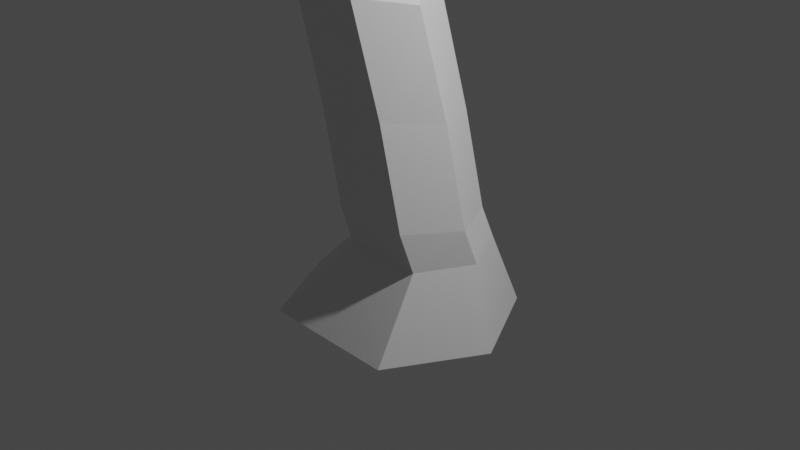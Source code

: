 # Source: low_poly_tree.blend  (saved by Blender 2.91.10; exported with 4.5.12 LTS)
import bpy
from mathutils import Matrix  # noqa: F401  (used for matrix-valued properties, if any)

bpy.ops.wm.read_factory_settings(use_empty=True)
scene = bpy.context.scene
scene.name = 'Scene'

# ---- collections
col_collection = bpy.data.collections.new('Collection'); scene.collection.children.link(col_collection)

# ---- images (referenced by path relative to the original .blend; pixels are not part of the script)
import os
ASSET_DIR = os.environ.get("B2B_ASSET_DIR", "")  # directory of the original .blend (textures are referenced by path, not embedded)
HERE = os.path.dirname(os.path.abspath(__file__))  # packed textures are extracted next to this script under _unpacked/

def load_image(name, relpath, width, height, colorspace="sRGB"):
    """Load a texture the original file referenced (path relative to the .blend, or extracted next to this script)."""
    p = next((c for c in (os.path.join(HERE, relpath), os.path.join(ASSET_DIR, relpath)) if relpath and os.path.exists(c)), "")
    if p:
        img = bpy.data.images.load(p, check_existing=True)
        img.name = name
    else:  # same state as the original file: an image datablock whose file is absent (Cycles renders it pink)
        img = bpy.data.images.new(name, width, height)
        img.source = "FILE"
        img.filepath = "//" + (relpath or name)
    img.colorspace_settings.name = colorspace
    return img
img_tree_branch_png = load_image('Tree Branch.png', 'textures/Tree Branch.png', 1024, 1024, 'sRGB')

# ---- materials (node trees are filled in below, after node groups)
mat_material = bpy.data.materials.new('Material')
mat_material.alpha_threshold = 0.0
mat_material.use_transparent_shadow = False
mat_material.line_color = (0.0, 0.0, 0.0, 1.0)
mat_tree_branch = bpy.data.materials.new('Tree Branch')
mat_tree_branch.surface_render_method = 'BLENDED'
mat_tree_branch.blend_method = 'BLEND'
mat_tree_branch.use_transparent_shadow = False

# ---- material node trees
mat_material.use_nodes = True; mat_material.node_tree.nodes.clear()
_N = mat_material.node_tree.nodes; _L = mat_material.node_tree.links
n0 = _N.new('ShaderNodeOutputMaterial'); n0.name = 'Material Output'; n0.location = (300, 300)
n1 = _N.new('ShaderNodeBsdfPrincipled'); n1.name = 'Principled BSDF'; n1.location = (10, 300)
n1.distribution = 'GGX'
n1.subsurface_method = 'BURLEY'
n1.inputs[2].default_value = 0.4
n1.inputs[3].default_value = 1.45
n1.inputs[27].default_value = (0.0, 0.0, 0.0, 1.0)
n1.inputs[28].default_value = 1.0
_L.new(n1.outputs[0], n0.inputs[0])
n0.is_active_output = True
mat_tree_branch.use_nodes = True; mat_tree_branch.node_tree.nodes.clear()
_N = mat_tree_branch.node_tree.nodes; _L = mat_tree_branch.node_tree.links
n0 = _N.new('ShaderNodeOutputMaterial'); n0.name = 'Material Output'; n0.location = (300, 300)
n1 = _N.new('ShaderNodeTexImage'); n1.name = 'Image Texture'; n1.location = (-200, 300)
n1.image = img_tree_branch_png
n1.extension = 'CLIP'
n2 = _N.new('ShaderNodeBsdfPrincipled'); n2.name = 'Principled BSDF'; n2.location = (0, 300)
n2.distribution = 'GGX'
n2.subsurface_method = 'BURLEY'
n2.inputs[3].default_value = 1.45
n2.inputs[27].default_value = (0.0, 0.0, 0.0, 1.0)
n2.inputs[28].default_value = 1.0
_L.new(n1.outputs[0], n2.inputs[0])
_L.new(n1.outputs[1], n2.inputs[4])
_L.new(n2.outputs[0], n0.inputs[0])
n0.is_active_output = True

# ---- world
world_world = bpy.data.worlds.new('World'); scene.world = world_world
world_world.use_nodes = True; world_world.node_tree.nodes.clear()
_N = world_world.node_tree.nodes; _L = world_world.node_tree.links
n0 = _N.new('ShaderNodeOutputWorld'); n0.name = 'World Output'; n0.location = (300, 300)
n1 = _N.new('ShaderNodeBackground'); n1.name = 'Background'; n1.location = (10, 300)
n1.inputs[0].default_value = (0.05088, 0.05088, 0.05088, 1.0)
_L.new(n1.outputs[0], n0.inputs[0])
n0.is_active_output = True
world_world.color = (0.05088, 0.05088, 0.05088)
world_world.use_sun_shadow = False
world_world.sun_shadow_jitter_overblur = 0.0

# ---- cameras
cam_camera = bpy.data.cameras.new('Camera')
cam_camera.clip_end = 100.0
cam_camera.ortho_scale = 7.314

# ---- lights
light_light = bpy.data.lights.new('Light', 'POINT')
light_light.transmission_factor = 0.0
light_light.energy = 1000.0
light_light.shadow_soft_size = 0.1
light_light.shadow_maximum_resolution = 0.006
light_light.use_absolute_resolution = True

# ---- meshes
me_cube = bpy.data.meshes.new('Cube')
me_cube.from_pydata([(0.7089, 0.6281, -0.1401), (0.7654, 1.0, -1.0), (0.7145, -0.4897, -0.1622), (0.7654, -1.0, -1.0), (-0.1469, 0.6238, -0.1387), (-0.7654, 1.0, -1.0), (-0.1413, -0.494, -0.1609), (-0.7654, -1.0, -1.0), (-1.306, 0.0006605, -1.0), (1.014, 0.07104, -0.1517), (-0.446, 0.06375, -0.1493), (1.306, 0.0006605, -1.0), (0.6362, 0.5423, 0.1776), (0.6214, -0.5741, 0.236), (-0.2195, 0.5535, 0.1735), (-0.2343, -0.563, 0.2319), (0.9307, -0.01949, 0.2082), (-0.5288, -0.0004526, 0.2013), (0.3953, 0.5294, 1.139), (0.3581, -0.5786, 1.284), (-0.46, 0.5567, 1.128), (-0.4972, -0.5513, 1.273), (0.6785, -0.03385, 1.216), (-0.7803, 0.01269, 1.197), (0.15, 0.4411, 2.193), (0.06945, -0.6547, 2.4), (-0.7036, 0.4999, 2.172), (-0.7841, -0.5958, 2.379), (0.4109, -0.1272, 2.304), (-1.045, -0.02681, 2.269), (-0.3549, 0.8525, 2.883), (-0.5322, -0.06741, 3.235), (-1.109, 0.9782, 2.831), (-1.286, 0.0582, 3.183), (-0.1775, 0.3485, 3.077), (-1.464, 0.5628, 2.989), (-0.8686, 1.033, 3.617), (-1.155, 0.2416, 3.927), (-1.505, 1.174, 3.551), (-1.739, 0.4272, 3.985), (-0.7523, 0.6253, 3.799), (-1.831, 0.8547, 3.718), (-1.475, 1.083, 4.973), (-1.679, 0.4988, 5.187), (-1.961, 1.223, 4.832), (-2.169, 0.6825, 5.218), (-1.428, 0.7359, 5.205), (-2.228, 1.125, 5.12), (-1.979, 1.727, 5.769), (-2.343, 1.869, 5.419), (-2.087, 1.613, 6.134), (-2.714, 1.882, 5.556), (-3.284, 2.814, 6.052), (-3.504, 2.883, 5.78), (-3.54, 2.708, 6.274), (-3.851, 2.874, 5.864), (-4.424, 4.128, 5.95), (-4.463, 4.192, 5.713), (-4.664, 4.047, 6.031), (-4.731, 4.157, 5.626), (-1.359, 0.6308, 6.02), (-1.685, 0.8128, 6.158), (-1.059, 0.805, 6.072), (-1.56, 1.132, 6.206), (-1.024, 0.5035, 6.475), (-1.319, 0.7159, 6.694), (-0.6341, 0.6134, 6.508), (-1.141, 1.052, 6.814), (0.2186, 0.7583, 7.474), (0.08321, 0.9101, 7.717), (0.381, 0.9, 7.496), (0.1766, 1.24, 7.864), (0.8753, 0.5982, 7.827), (0.8799, 0.6698, 8.033), (0.9557, 0.7208, 7.799), (0.9765, 0.9032, 8.124), (1.376, 0.4468, 7.883), (1.45, 0.4846, 8.085), (1.479, 0.4714, 7.777), (1.618, 0.5985, 8.099), (1.812, 0.2466, 7.782), (1.869, 0.2554, 7.879), (1.868, 0.2827, 7.713), (1.963, 0.3208, 7.875), (2.285, -0.01587, 7.562), (2.328, -0.01153, 7.628), (2.312, -0.009387, 7.517), (2.388, 0.02103, 7.623), (-1.766, 1.185, 5.681), (-2.478, 1.513, 5.344), (-1.735, 1.398, 5.399), (-2.156, 1.537, 5.145), (-1.979, 2.322, 4.933), (-2.199, 2.334, 4.643), (-1.794, 1.99, 4.766), (-2.073, 2.036, 4.552), (-1.357, 3.076, 4.015), (-1.518, 3.038, 3.792), (-1.23, 2.816, 3.976), (-1.427, 2.807, 3.79), (-1.889, 2.259, 4.332), (-1.631, 2.227, 4.536), (-1.775, 2.512, 4.662), (-1.979, 2.508, 4.392), (-2.32, 2.806, 4.936), (-2.46, 2.795, 4.682), (-2.113, 2.903, 4.728), (-2.244, 2.881, 4.493), (-2.908, 3.359, 4.721), (-2.978, 3.337, 4.527), (-2.731, 3.393, 4.586), (-2.792, 3.364, 4.416), (-3.29, 3.808, 4.458), (-3.33, 3.762, 4.256), (-3.089, 3.811, 4.357), (-3.129, 3.761, 4.172), (-3.461, 4.062, 4.268), (-3.523, 4.028, 4.121), (-3.325, 4.063, 4.161), (-3.383, 4.026, 4.027), (-3.121, 3.51, 4.417), (-2.929, 3.525, 4.317), (-3.062, 3.549, 4.629), (-2.877, 3.57, 4.504), (-2.848, 3.422, 4.933), (-2.675, 3.457, 4.794), (-3.0, 3.618, 4.853), (-2.819, 3.641, 4.723), (-2.702, 3.529, 5.096), (-2.526, 3.567, 4.968), (-2.848, 3.721, 5.013), (-2.665, 3.745, 4.894), (-0.6158, 0.9441, 3.256), (-0.4353, 0.4428, 3.485), (-1.65, 0.7111, 3.359), (-1.31, 1.078, 3.197), (-0.8003, 0.1041, 3.655), (-1.501, 0.2495, 3.563), (-0.5589, -0.2019, 4.503), (-0.3493, -0.06751, 4.415), (-0.1548, -0.2009, 4.302), (-0.3733, -0.3602, 4.394), (-0.4417, -0.4044, 4.974), (-0.2333, -0.2686, 4.886), (-0.03986, -0.4003, 4.768), (-0.2571, -0.5611, 4.861), (-0.1634, -0.7303, 5.465), (-0.01505, -0.6384, 5.397), (0.1146, -0.7327, 5.309), (-0.03852, -0.8441, 5.381), (-0.05904, -1.329, 5.914), (0.05527, -1.221, 5.899), (0.1301, -1.302, 5.822), (0.03304, -1.409, 5.849), (0.1252, -0.9056, 5.452), (-0.02068, -1.009, 5.521), (-0.1416, -0.8976, 5.599), (0.01113, -0.797, 5.551), (-0.2153, -0.7161, 5.495), (-0.1067, -0.6047, 5.447), (-0.2261, -0.8684, 5.648), (-0.07572, -0.7651, 5.599), (-0.5, -0.5356, 5.561), (-0.3878, -0.4616, 5.507), (-0.5157, -0.6499, 5.684), (-0.3974, -0.5658, 5.649), (-0.6407, -0.4378, 5.585), (-0.5482, -0.384, 5.544), (-0.6684, -0.5221, 5.691), (-0.5688, -0.4567, 5.669), (-0.7932, -0.3262, 5.602), (-0.7249, -0.2888, 5.574), (-0.8261, -0.3816, 5.686), (-0.7611, -0.3474, 5.659), (-2.045, 0.6159, 4.872), (-2.122, 1.053, 4.743), (-1.838, 1.21, 4.488), (-1.312, 1.07, 4.608), (-1.246, 0.7062, 4.827), (-1.524, 0.4545, 4.859), (-1.926, 0.9191, 4.051), (-1.013, 1.045, 3.939), (-1.212, 0.3813, 4.212), (-1.763, 0.5855, 4.273), (-1.613, 1.186, 3.856), (-0.9129, 0.6516, 4.133), (-1.937, -0.5012, 4.22), (-2.307, -0.2018, 4.323), (-1.861, -0.2923, 4.347), (-2.206, 0.01184, 4.435), (-2.464, -0.6757, 5.053), (-2.753, -0.3828, 5.041), (-2.388, -0.4822, 5.11), (-2.65, -0.1876, 5.089), (-2.704, -0.4163, 5.767), (-3.01, -0.2439, 5.553), (-2.659, -0.176, 5.779), (-2.954, 0.04755, 5.639), (-1.874, 0.8837, 3.868), (-0.9335, 1.038, 3.762), (-1.181, 0.3045, 4.055), (-1.75, 0.4985, 4.115), (-1.554, 1.179, 3.688), (-0.8245, 0.6371, 3.95), (-1.903, -0.4072, 4.277), (-2.262, -0.1057, 4.374), (-2.43, -0.5886, 5.079), (-2.707, -0.2949, 5.063), (-2.703, -0.2745, 5.808), (-3.001, -0.1502, 5.564), (-2.807, 0.0253, 5.964), (-3.085, 0.278, 5.842), (-2.832, -0.08855, 5.942), (-3.124, 0.1643, 5.823), (-2.883, 0.2287, 6.143), (-3.086, 0.5584, 6.062), (-2.951, 0.1317, 6.153), (-3.164, 0.467, 6.079), (-3.349, 0.04459, 6.042), (-3.553, 0.1381, 5.869), (-3.357, 0.1659, 6.061), (-3.55, 0.2265, 5.868), (-3.507, 0.2667, 6.25), (-3.715, 0.3707, 6.087), (-3.51, 0.3807, 6.252), (-3.708, 0.4515, 6.069), (-3.768, 0.5173, 6.356), (-3.894, 0.5338, 6.186), (-3.809, 0.6444, 6.354), (-3.925, 0.6666, 6.182), (-2.954, 0.376, 6.342), (-3.099, 0.6411, 6.285), (-3.01, 0.3051, 6.359), (-3.162, 0.5754, 6.309), (-0.04079, -1.499, 6.019), (0.04, -1.378, 6.035), (0.1356, -1.427, 5.972), (0.06822, -1.545, 5.97), (0.09795, -1.425, 6.209), (0.1393, -1.313, 6.231), (0.2368, -1.341, 6.213), (0.2015, -1.448, 6.206), (0.18, -1.339, 6.386), (0.2014, -1.254, 6.402), (0.2759, -1.268, 6.401), (0.257, -1.35, 6.395), (1.608, 0.398, 8.007), (1.737, 0.4716, 8.024), (1.541, 0.3712, 7.845), (1.624, 0.3931, 7.753), (2.138, 0.9981, 7.577), (2.186, 0.9962, 7.69), (2.019, 1.028, 7.792), (1.969, 1.028, 7.605), (2.312, 1.733, 7.625), (2.347, 1.727, 7.712), (2.217, 1.74, 7.789), (2.182, 1.749, 7.645), (2.411, 2.099, 7.623), (2.432, 2.102, 7.668), (2.366, 2.122, 7.709), (2.343, 2.116, 7.634), (-0.9771, 0.765, 6.933), (-0.8846, 1.111, 7.049), (-0.7215, 0.5663, 6.709), (-0.4561, 0.7081, 6.724), (-1.32, 0.3912, 6.891), (-1.497, 0.5508, 7.048), (-1.248, 0.5919, 7.176), (-1.098, 0.4418, 7.017), (-1.658, 0.2075, 7.236), (-1.817, 0.3823, 7.396), (-1.556, 0.4298, 7.495), (-1.424, 0.2646, 7.335), (-1.361, -0.1584, 7.557), (-1.459, -0.04535, 7.744), (-1.229, -0.05044, 7.802), (-1.153, -0.1538, 7.621), (-1.211, -0.4748, 7.554), (-1.237, -0.468, 7.747), (-1.052, -0.5211, 7.732), (-1.04, -0.5216, 7.551), (-1.129, -0.9358, 7.209), (-1.137, -0.9686, 7.376), (-0.9818, -1.022, 7.336), (-0.9843, -0.9857, 7.182), (-0.9148, -1.2, 6.882), (-0.9218, -1.219, 6.988), (-0.823, -1.253, 6.965), (-0.8226, -1.231, 6.868), (-3.947, 0.6927, 6.434), (-4.053, 0.6996, 6.236), (-3.979, 0.875, 6.411), (-4.057, 0.8491, 6.268), (-4.393, 1.062, 6.342), (-4.516, 1.098, 6.157), (-4.41, 1.248, 6.34), (-4.504, 1.243, 6.204), (-4.68, 1.369, 6.339), (-4.798, 1.455, 6.234), (-4.657, 1.513, 6.374), (-4.753, 1.553, 6.292), (-0.1866, 2.835, 3.646), (-0.352, 2.835, 3.508), (-0.9864, 3.018, 3.688), (-0.857, 3.042, 3.865), (-0.2764, 3.045, 3.684), (-0.4161, 3.022, 3.515), (-0.9159, 2.834, 3.68), (-0.7584, 2.835, 3.826), (-0.008608, 2.786, 3.341), (-0.1231, 2.78, 3.246), (-0.07242, 2.932, 3.361), (-0.169, 2.908, 3.245), (-0.5591, 0.8222, 7.242), (-0.3509, 0.642, 7.01), (-0.499, 1.108, 7.41), (-0.1471, 0.7472, 7.061), (-0.4192, 1.574, 6.877), (-0.08266, 1.304, 6.625), (-0.1678, 1.511, 7.172), (0.1153, 1.278, 6.902), (-0.194, 2.03, 6.724), (0.03992, 1.859, 6.531), (-0.0309, 1.946, 6.927), (0.1677, 1.805, 6.724), (0.07409, 2.557, 6.701), (0.2255, 2.409, 6.489), (0.2526, 2.468, 6.846), (0.3559, 2.354, 6.619), (0.1895, 2.224, 6.506), (0.2965, 2.163, 6.67), (-0.02293, 2.372, 6.688), (0.1296, 2.274, 6.879), (0.5214, 2.255, 7.032), (0.5858, 2.21, 6.836), (0.55, 2.056, 6.847), (0.4809, 2.109, 7.052), (0.8306, 2.129, 7.032), (0.8396, 2.106, 6.822), (0.8151, 1.95, 6.827), (0.804, 1.979, 7.047), (1.173, 2.143, 6.999), (1.158, 2.128, 6.853), (1.146, 2.019, 6.858), (1.16, 2.038, 7.011), (1.527, 2.077, 6.915), (1.513, 2.064, 6.841), (1.508, 2.008, 6.847), (1.521, 2.022, 6.925), (1.776, 1.904, 6.705), (1.767, 1.887, 6.631), (1.76, 1.831, 6.641), (1.769, 1.851, 6.719), (0.2196, 2.8, 6.573), (0.3348, 2.652, 6.408), (0.3964, 2.779, 6.675), (0.4658, 2.65, 6.5), (0.5385, 3.147, 6.134), (0.5957, 3.042, 6.006), (0.6768, 3.186, 6.139), (0.6993, 3.083, 6.018), (0.1212, 3.637, 5.603), (0.1568, 3.555, 5.481), (0.2252, 3.698, 5.572), (0.2345, 3.611, 5.465), (-5.39, 3.877, 5.868), (-5.369, 3.93, 5.724), (-5.548, 3.826, 5.866), (-5.512, 3.916, 5.62), (-6.036, 3.707, 5.825), (-6.014, 3.744, 5.733), (-6.138, 3.674, 5.813), (-6.1, 3.737, 5.657), (-3.919, 4.148, 4.249), (-3.98, 4.13, 4.166), (-3.85, 4.153, 4.162), (-3.908, 4.133, 4.086), (-3.166, 2.412, 6.213), (-3.552, 2.613, 5.783), (-3.199, 2.617, 5.685), (-2.954, 2.522, 5.953), (-2.925, 2.896, 6.532), (-3.212, 2.78, 6.706), (-2.808, 2.523, 6.752), (-2.556, 2.635, 6.531), (-2.86, 3.092, 7.055), (-3.128, 3.007, 7.084), (-2.867, 2.842, 7.31), (-2.605, 2.915, 7.236), (-3.445, 3.054, 7.525), (-3.607, 3.028, 7.461), (-3.555, 2.931, 7.672), (-3.386, 2.946, 7.71), (-3.942, 3.091, 7.777), (-4.049, 3.077, 7.681), (-4.083, 3.015, 7.863), (-3.964, 3.016, 7.944), (-4.375, 3.162, 7.869), (-4.445, 3.152, 7.792), (-4.485, 3.112, 7.922), (-4.406, 3.112, 7.989), (-2.452, 3.735, 5.324), (-2.33, 3.764, 5.218), (-2.566, 3.878, 5.273), (-2.438, 3.897, 5.173), (-2.025, 3.792, 5.615), (-1.935, 3.815, 5.516), (-2.125, 3.91, 5.583), (-2.03, 3.924, 5.488)], [], [(2, 9, 16, 13), (3, 2, 6, 7), (8, 10, 4, 5), (8, 11, 3, 7), (11, 9, 2, 3), (5, 4, 0, 1), (1, 0, 9, 11), (5, 1, 11, 8), (7, 6, 10, 8), (4, 10, 17, 14), (15, 13, 19, 21), (14, 17, 23, 20), (10, 6, 15, 17), (0, 4, 14, 12), (6, 2, 13, 15), (9, 0, 12, 16), (22, 18, 24, 28), (19, 22, 28, 25), (17, 15, 21, 23), (12, 14, 20, 18), (13, 16, 22, 19), (16, 12, 18, 22), (29, 27, 33, 35), (27, 25, 31, 33), (20, 23, 29, 26), (21, 19, 25, 27), (23, 21, 27, 29), (18, 20, 26, 24), (135, 134, 41, 38), (133, 132, 36, 40), (24, 26, 32, 30), (25, 28, 34, 31), (28, 24, 30, 34), (26, 29, 35, 32), (177, 176, 44, 42), (175, 174, 45, 47), (137, 136, 37, 39), (134, 137, 39, 41), (132, 135, 38, 36), (40, 37, 138, 139), (46, 47, 63, 62), (89, 88, 50, 51), (179, 178, 46, 43), (178, 177, 42, 46), (176, 175, 47, 44), (174, 179, 43, 45), (379, 378, 54, 55), (88, 90, 48, 50), (91, 89, 51, 49), (90, 91, 95, 94), (54, 52, 56, 58), (381, 380, 53, 52), (52, 54, 383, 382), (380, 379, 55, 53), (59, 58, 368, 369), (53, 55, 59, 57), (55, 54, 58, 59), (52, 53, 57, 56), (62, 63, 67, 66), (45, 43, 60, 61), (47, 45, 61, 63), (43, 46, 62, 60), (316, 314, 69, 71), (60, 62, 66, 64), (63, 61, 65, 67), (61, 60, 64, 65), (69, 68, 72, 73), (314, 315, 68, 69), (317, 316, 71, 70), (315, 317, 70, 68), (74, 75, 79, 78), (70, 71, 75, 74), (68, 70, 74, 72), (71, 69, 73, 75), (247, 246, 81, 83), (72, 74, 78, 76), (75, 73, 77, 79), (73, 72, 76, 77), (82, 83, 87, 86), (246, 248, 80, 81), (249, 247, 252, 253), (248, 249, 82, 80), (86, 87, 85, 84), (80, 82, 86, 84), (83, 81, 85, 87), (81, 80, 84, 85), (42, 44, 91, 90), (44, 47, 89, 91), (46, 42, 90, 88), (47, 46, 88, 89), (101, 100, 99, 98), (49, 48, 92, 93), (48, 90, 94, 92), (91, 49, 93, 95), (99, 97, 304, 308), (102, 101, 98, 96), (100, 103, 97, 99), (103, 102, 96, 97), (92, 102, 106, 104), (95, 93, 103, 100), (92, 94, 101, 102), (94, 95, 100, 101), (106, 107, 111, 110), (103, 93, 105, 107), (93, 92, 104, 105), (102, 103, 107, 106), (121, 120, 113, 115), (104, 106, 110, 108), (107, 105, 109, 111), (105, 104, 108, 109), (113, 112, 116, 117), (120, 122, 112, 113), (123, 121, 115, 114), (122, 123, 114, 112), (119, 117, 375, 377), (114, 115, 119, 118), (112, 114, 118, 116), (115, 113, 117, 119), (123, 122, 126, 127), (110, 111, 121, 123), (109, 108, 122, 120), (111, 109, 120, 121), (127, 126, 130, 131), (110, 123, 127, 125), (122, 108, 124, 126), (108, 110, 125, 124), (130, 128, 402, 404), (125, 127, 131, 129), (126, 124, 128, 130), (124, 125, 129, 128), (31, 34, 133, 136), (30, 32, 135, 132), (35, 33, 137, 134), (33, 31, 136, 137), (34, 30, 132, 133), (32, 35, 134, 135), (141, 140, 144, 145), (37, 136, 141, 138), (133, 40, 139, 140), (136, 133, 140, 141), (144, 143, 147, 148), (138, 141, 145, 142), (140, 139, 143, 144), (139, 138, 142, 143), (155, 154, 152, 153), (143, 142, 146, 147), (145, 144, 148, 149), (142, 145, 149, 146), (150, 153, 237, 234), (156, 155, 153, 150), (154, 157, 151, 152), (157, 156, 150, 151), (156, 157, 161, 160), (148, 147, 157, 154), (146, 149, 155, 156), (149, 148, 154, 155), (160, 161, 165, 164), (146, 156, 160, 158), (157, 147, 159, 161), (147, 146, 158, 159), (165, 163, 167, 169), (158, 160, 164, 162), (161, 159, 163, 165), (159, 158, 162, 163), (169, 167, 171, 173), (163, 162, 166, 167), (164, 165, 169, 168), (162, 164, 168, 166), (171, 170, 172, 173), (167, 166, 170, 171), (168, 169, 173, 172), (166, 168, 172, 170), (183, 182, 179, 174), (184, 180, 175, 176), (185, 181, 177, 178), (182, 185, 178, 179), (180, 183, 174, 175), (181, 184, 176, 177), (199, 202, 184, 181), (198, 201, 183, 180), (200, 203, 185, 182), (203, 199, 181, 185), (202, 198, 180, 184), (201, 39, 187, 205), (205, 187, 191, 207), (200, 182, 188, 204), (182, 183, 189, 188), (39, 37, 186, 187), (192, 193, 197, 196), (187, 186, 190, 191), (188, 189, 193, 192), (204, 188, 192, 206), (197, 209, 213, 211), (206, 192, 196, 208), (207, 191, 195, 209), (191, 190, 194, 195), (193, 207, 209, 197), (190, 206, 208, 194), (194, 208, 220, 218), (186, 204, 206, 190), (37, 200, 204, 186), (189, 205, 207, 193), (183, 201, 205, 189), (38, 41, 198, 202), (40, 36, 199, 203), (37, 40, 203, 200), (41, 39, 201, 198), (36, 38, 202, 199), (212, 210, 214, 216), (209, 208, 212, 213), (208, 196, 210, 212), (196, 197, 211, 210), (217, 216, 232, 233), (211, 213, 217, 215), (213, 212, 216, 217), (210, 211, 215, 214), (221, 219, 223, 225), (209, 195, 219, 221), (195, 194, 218, 219), (208, 209, 221, 220), (223, 222, 226, 227), (219, 218, 222, 223), (220, 221, 225, 224), (218, 220, 224, 222), (228, 229, 293, 292), (224, 225, 229, 228), (222, 224, 228, 226), (225, 223, 227, 229), (233, 232, 230, 231), (214, 215, 231, 230), (216, 214, 230, 232), (215, 217, 233, 231), (237, 236, 240, 241), (152, 151, 235, 236), (151, 150, 234, 235), (153, 152, 236, 237), (238, 241, 245, 242), (234, 237, 241, 238), (236, 235, 239, 240), (235, 234, 238, 239), (245, 244, 243, 242), (240, 239, 243, 244), (239, 238, 242, 243), (241, 240, 244, 245), (76, 78, 249, 248), (78, 79, 247, 249), (77, 76, 248, 246), (79, 77, 246, 247), (250, 253, 257, 254), (82, 249, 253, 250), (83, 82, 250, 251), (247, 83, 251, 252), (254, 257, 261, 258), (251, 250, 254, 255), (253, 252, 256, 257), (252, 251, 255, 256), (261, 260, 259, 258), (255, 254, 258, 259), (257, 256, 260, 261), (256, 255, 259, 260), (64, 66, 265, 264), (66, 67, 263, 265), (264, 262, 268, 269), (67, 65, 262, 263), (267, 266, 270, 271), (64, 264, 269, 266), (65, 64, 266, 267), (262, 65, 267, 268), (273, 272, 276, 277), (269, 268, 272, 273), (268, 267, 271, 272), (266, 269, 273, 270), (274, 277, 281, 278), (272, 271, 275, 276), (270, 273, 277, 274), (271, 270, 274, 275), (281, 280, 284, 285), (275, 274, 278, 279), (277, 276, 280, 281), (276, 275, 279, 280), (284, 283, 287, 288), (280, 279, 283, 284), (278, 281, 285, 282), (279, 278, 282, 283), (287, 286, 289, 288), (282, 285, 289, 286), (283, 282, 286, 287), (285, 284, 288, 289), (292, 293, 297, 296), (226, 228, 292, 290), (229, 227, 291, 293), (227, 226, 290, 291), (297, 295, 299, 301), (290, 292, 296, 294), (293, 291, 295, 297), (291, 290, 294, 295), (96, 98, 309, 305), (295, 294, 298, 299), (296, 297, 301, 300), (294, 296, 300, 298), (97, 96, 305, 304), (304, 305, 306, 307), (305, 309, 302, 306), (98, 99, 308, 309), (301, 299, 298, 300), (309, 308, 303, 302), (308, 304, 307, 303), (307, 306, 312, 313), (310, 311, 313, 312), (306, 302, 310, 312), (302, 303, 311, 310), (303, 307, 313, 311), (264, 265, 317, 315), (265, 263, 318, 319), (262, 264, 315, 314), (263, 262, 314, 316), (320, 321, 325, 324), (317, 265, 319, 321), (263, 316, 320, 318), (316, 317, 321, 320), (331, 330, 327, 329), (321, 319, 323, 325), (319, 318, 322, 323), (318, 320, 324, 322), (327, 326, 354, 355), (330, 332, 326, 327), (332, 333, 328, 326), (331, 329, 335, 336), (324, 325, 331, 333), (322, 324, 333, 332), (323, 322, 332, 330), (325, 323, 330, 331), (336, 335, 339, 340), (328, 333, 337, 334), (329, 328, 334, 335), (333, 331, 336, 337), (340, 339, 343, 344), (335, 334, 338, 339), (337, 336, 340, 341), (334, 337, 341, 338), (345, 344, 348, 349), (339, 338, 342, 343), (341, 340, 344, 345), (338, 341, 345, 342), (348, 347, 351, 352), (342, 345, 349, 346), (344, 343, 347, 348), (343, 342, 346, 347), (353, 352, 351, 350), (347, 346, 350, 351), (349, 348, 352, 353), (346, 349, 353, 350), (356, 357, 361, 360), (326, 328, 356, 354), (328, 329, 357, 356), (329, 327, 355, 357), (359, 358, 362, 363), (357, 355, 359, 361), (355, 354, 358, 359), (354, 356, 360, 358), (363, 362, 364, 365), (358, 360, 364, 362), (360, 361, 365, 364), (361, 359, 363, 365), (366, 367, 371, 370), (56, 57, 367, 366), (58, 56, 366, 368), (57, 59, 369, 367), (370, 371, 373, 372), (368, 366, 370, 372), (367, 369, 373, 371), (369, 368, 372, 373), (375, 374, 376, 377), (117, 116, 374, 375), (118, 119, 377, 376), (116, 118, 376, 374), (49, 51, 379, 380), (50, 48, 381, 378), (48, 49, 380, 381), (51, 50, 378, 379), (385, 382, 386, 389), (378, 381, 385, 384), (381, 52, 382, 385), (54, 378, 384, 383), (388, 389, 393, 392), (382, 383, 387, 386), (384, 385, 389, 388), (383, 384, 388, 387), (393, 390, 394, 397), (387, 388, 392, 391), (389, 386, 390, 393), (386, 387, 391, 390), (394, 395, 399, 398), (390, 391, 395, 394), (392, 393, 397, 396), (391, 392, 396, 395), (400, 401, 398, 399), (396, 397, 401, 400), (395, 396, 400, 399), (397, 394, 398, 401), (404, 402, 406, 408), (128, 129, 403, 402), (131, 130, 404, 405), (129, 131, 405, 403), (406, 407, 409, 408), (402, 403, 407, 406), (405, 404, 408, 409), (403, 405, 409, 407)])
_uv = me_cube.uv_layers.new(name='UVMap')
_uv.uv.foreach_set('vector', [0.625, 0.75, 0.625, 0.6249, 0.625, 0.6249, 0.625, 0.75, 0.375, 0.75, 0.625, 0.75, 0.625, 1.0, 0.375, 1.0, 0.375, 0.1251, 0.625, 0.1251, 0.625, 0.25, 0.375, 0.25, 0.125, 0.6249, 0.375, 0.6249, 0.375, 0.75, 0.125, 0.75, 0.375, 0.6249, 0.625, 0.6249, 0.625, 0.75, 0.375, 0.75, 0.375, 0.25, 0.625, 0.25, 0.625, 0.5, 0.375, 0.5, 0.375, 0.5, 0.625, 0.5, 0.625, 0.6249, 0.375, 0.6249, 0.125, 0.5, 0.375, 0.5, 0.375, 0.6249, 0.125, 0.6249, 0.375, 0.0, 0.625, 0.0, 0.625, 0.1251, 0.375, 0.1251, 0.625, 0.25, 0.625, 0.1251, 0.625, 0.1251, 0.625, 0.25, 0.625, 1.0, 0.625, 0.75, 0.625, 0.75, 0.625, 1.0, 0.625, 0.25, 0.625, 0.1251, 0.625, 0.1251, 0.625, 0.25, 0.625, 0.1251, 0.625, 0.0, 0.625, 0.0, 0.625, 0.1251, 0.625, 0.5, 0.625, 0.25, 0.625, 0.25, 0.625, 0.5, 0.625, 1.0, 0.625, 0.75, 0.625, 0.75, 0.625, 1.0, 0.625, 0.6249, 0.625, 0.5, 0.625, 0.5, 0.625, 0.6249, 0.625, 0.6249, 0.625, 0.5, 0.625, 0.5, 0.625, 0.6249, 0.625, 0.75, 0.625, 0.6249, 0.625, 0.6249, 0.625, 0.75, 0.625, 0.1251, 0.625, 0.0, 0.625, 0.0, 0.625, 0.1251, 0.625, 0.5, 0.625, 0.25, 0.625, 0.25, 0.625, 0.5, 0.625, 0.75, 0.625, 0.6249, 0.625, 0.6249, 0.625, 0.75, 0.625, 0.6249, 0.625, 0.5, 0.625, 0.5, 0.625, 0.6249, 0.625, 0.1251, 0.625, 0.0, 0.625, 0.0, 0.625, 0.1251, 0.625, 1.0, 0.625, 0.75, 0.625, 0.75, 0.625, 1.0, 0.625, 0.25, 0.625, 0.1251, 0.625, 0.1251, 0.625, 0.25, 0.625, 1.0, 0.625, 0.75, 0.625, 0.75, 0.625, 1.0, 0.625, 0.1251, 0.625, 0.0, 0.625, 0.0, 0.625, 0.1251, 0.625, 0.5, 0.625, 0.25, 0.625, 0.25, 0.625, 0.5, 0.625, 0.25, 0.625, 0.1251, 0.625, 0.1251, 0.625, 0.25, 0.625, 0.6249, 0.625, 0.5, 0.625, 0.5, 0.625, 0.6249, 0.625, 0.5, 0.625, 0.25, 0.625, 0.25, 0.625, 0.5, 0.625, 0.75, 0.625, 0.6249, 0.625, 0.6249, 0.625, 0.75, 0.625, 0.6249, 0.625, 0.5, 0.625, 0.5, 0.625, 0.6249, 0.625, 0.25, 0.625, 0.1251, 0.625, 0.1251, 0.625, 0.25, 0.625, 0.5, 0.625, 0.25, 0.625, 0.25, 0.625, 0.5, 0.625, 0.1251, 0.625, 0.0, 0.625, 0.0, 0.625, 0.1251, 0.625, 1.0, 0.625, 0.75, 0.625, 0.75, 0.625, 1.0, 0.625, 0.1251, 0.625, 0.0, 0.625, 0.0, 0.625, 0.1251, 0.625, 0.5, 0.625, 0.25, 0.625, 0.25, 0.625, 0.5, 0.625, 0.6249, 0.625, 0.75, 0.625, 0.75, 0.625, 0.6249, 0.625, 0.6249, 0.875, 0.6249, 0.875, 0.6249, 0.625, 0.6249, 0.875, 0.6249, 0.625, 0.6249, 0.625, 0.6249, 0.875, 0.6249, 0.625, 0.75, 0.625, 0.6249, 0.625, 0.6249, 0.625, 0.75, 0.625, 0.6249, 0.625, 0.5, 0.625, 0.5, 0.625, 0.6249, 0.625, 0.25, 0.625, 0.1251, 0.625, 0.1251, 0.625, 0.25, 0.625, 1.0, 0.625, 0.75, 0.625, 0.75, 0.625, 1.0, 0.875, 0.6249, 0.625, 0.6249, 0.625, 0.6249, 0.875, 0.6249, 0.625, 0.6249, 0.625, 0.5, 0.625, 0.5, 0.625, 0.6249, 0.625, 0.25, 0.625, 0.1251, 0.625, 0.1251, 0.625, 0.25, 0.625, 0.5, 0.625, 0.25, 0.625, 0.25, 0.625, 0.5, 0.625, 0.6249, 0.625, 0.5, 0.625, 0.5, 0.625, 0.6249, 0.625, 0.5, 0.625, 0.25, 0.625, 0.25, 0.625, 0.5, 0.625, 0.5, 0.625, 0.6249, 0.625, 0.6249, 0.625, 0.5, 0.625, 0.25, 0.625, 0.1251, 0.625, 0.1251, 0.625, 0.25, 0.875, 0.6249, 0.625, 0.6249, 0.625, 0.6249, 0.875, 0.6249, 0.625, 0.25, 0.625, 0.1251, 0.625, 0.1251, 0.625, 0.25, 0.875, 0.6249, 0.625, 0.6249, 0.625, 0.6249, 0.875, 0.6249, 0.625, 0.5, 0.625, 0.25, 0.625, 0.25, 0.625, 0.5, 0.625, 0.6249, 0.875, 0.6249, 0.875, 0.6249, 0.625, 0.6249, 0.625, 1.0, 0.625, 0.75, 0.625, 0.75, 0.625, 1.0, 0.625, 0.1251, 0.625, 0.0, 0.625, 0.0, 0.625, 0.1251, 0.625, 0.75, 0.625, 0.6249, 0.625, 0.6249, 0.625, 0.75, 0.625, 0.1251, 0.625, 0.0, 0.625, 0.0, 0.625, 0.1251, 0.625, 0.75, 0.625, 0.6249, 0.625, 0.6249, 0.625, 0.75, 0.625, 0.1251, 0.625, 0.0, 0.625, 0.0, 0.625, 0.1251, 0.625, 1.0, 0.625, 0.75, 0.625, 0.75, 0.625, 1.0, 0.625, 1.0, 0.625, 0.75, 0.625, 0.75, 0.625, 1.0, 0.625, 1.0, 0.625, 0.75, 0.625, 0.75, 0.625, 1.0, 0.625, 0.6249, 0.875, 0.6249, 0.875, 0.6249, 0.625, 0.6249, 0.625, 0.75, 0.625, 0.6249, 0.625, 0.6249, 0.625, 0.75, 0.625, 0.6249, 0.875, 0.6249, 0.875, 0.6249, 0.625, 0.6249, 0.625, 0.6249, 0.875, 0.6249, 0.875, 0.6249, 0.625, 0.6249, 0.625, 0.75, 0.625, 0.6249, 0.625, 0.6249, 0.625, 0.75, 0.625, 0.1251, 0.625, 0.0, 0.625, 0.0, 0.625, 0.1251, 0.625, 0.1251, 0.625, 0.0, 0.625, 0.0, 0.625, 0.1251, 0.625, 0.75, 0.625, 0.6249, 0.625, 0.6249, 0.625, 0.75, 0.625, 0.1251, 0.625, 0.0, 0.625, 0.0, 0.625, 0.1251, 0.625, 1.0, 0.625, 0.75, 0.625, 0.75, 0.625, 1.0, 0.625, 0.6249, 0.875, 0.6249, 0.875, 0.6249, 0.625, 0.6249, 0.625, 1.0, 0.625, 0.75, 0.625, 0.75, 0.625, 1.0, 0.625, 0.6249, 0.875, 0.6249, 0.875, 0.6249, 0.625, 0.6249, 0.625, 0.75, 0.625, 0.6249, 0.625, 0.6249, 0.625, 0.75, 0.625, 0.6249, 0.875, 0.6249, 0.875, 0.75, 0.625, 0.75, 0.625, 0.75, 0.625, 0.6249, 0.625, 0.6249, 0.625, 0.75, 0.625, 0.1251, 0.625, 0.0, 0.625, 0.0, 0.625, 0.1251, 0.625, 1.0, 0.625, 0.75, 0.625, 0.75, 0.625, 1.0, 0.625, 0.5, 0.625, 0.25, 0.625, 0.25, 0.625, 0.5, 0.625, 0.25, 0.625, 0.1251, 0.625, 0.1251, 0.625, 0.25, 0.625, 0.6249, 0.625, 0.5, 0.625, 0.5, 0.625, 0.6249, 0.875, 0.6249, 0.625, 0.6249, 0.625, 0.6249, 0.875, 0.6249, 0.625, 0.5, 0.625, 0.25, 0.625, 0.25, 0.625, 0.5, 0.625, 0.25, 0.625, 0.5, 0.625, 0.5, 0.625, 0.25, 0.625, 0.5, 0.625, 0.5, 0.625, 0.5, 0.625, 0.5, 0.625, 0.25, 0.625, 0.25, 0.625, 0.25, 0.625, 0.25, 0.625, 0.25, 0.625, 0.25, 0.625, 0.25, 0.625, 0.25, 0.625, 0.5, 0.625, 0.5, 0.625, 0.5, 0.625, 0.5, 0.625, 0.25, 0.625, 0.25, 0.625, 0.25, 0.625, 0.25, 0.625, 0.25, 0.625, 0.5, 0.625, 0.5, 0.625, 0.25, 0.625, 0.5, 0.625, 0.5, 0.625, 0.5, 0.625, 0.5, 0.625, 0.25, 0.625, 0.25, 0.625, 0.25, 0.625, 0.25, 0.625, 0.5, 0.625, 0.5, 0.625, 0.5, 0.625, 0.5, 0.625, 0.5, 0.625, 0.25, 0.625, 0.25, 0.625, 0.5, 0.625, 0.5, 0.625, 0.25, 0.625, 0.25, 0.625, 0.5, 0.625, 0.25, 0.625, 0.25, 0.625, 0.25, 0.625, 0.25, 0.625, 0.25, 0.625, 0.5, 0.625, 0.5, 0.625, 0.25, 0.625, 0.5, 0.625, 0.25, 0.625, 0.25, 0.625, 0.5, 0.625, 0.25, 0.625, 0.25, 0.625, 0.25, 0.625, 0.25, 0.625, 0.5, 0.625, 0.5, 0.625, 0.5, 0.625, 0.5, 0.625, 0.25, 0.625, 0.25, 0.625, 0.25, 0.625, 0.25, 0.625, 0.25, 0.625, 0.5, 0.625, 0.5, 0.625, 0.25, 0.625, 0.25, 0.625, 0.5, 0.625, 0.5, 0.625, 0.25, 0.625, 0.25, 0.625, 0.5, 0.625, 0.5, 0.625, 0.25, 0.625, 0.5, 0.625, 0.25, 0.625, 0.25, 0.625, 0.5, 0.625, 0.5, 0.625, 0.5, 0.625, 0.5, 0.625, 0.5, 0.625, 0.25, 0.625, 0.25, 0.625, 0.25, 0.625, 0.25, 0.625, 0.5, 0.625, 0.25, 0.625, 0.25, 0.625, 0.5, 0.625, 0.5, 0.625, 0.5, 0.625, 0.5, 0.625, 0.5, 0.625, 0.25, 0.625, 0.25, 0.625, 0.25, 0.625, 0.25, 0.625, 0.5, 0.625, 0.5, 0.625, 0.5, 0.625, 0.5, 0.625, 0.5, 0.625, 0.25, 0.625, 0.25, 0.625, 0.5, 0.625, 0.25, 0.625, 0.5, 0.625, 0.5, 0.625, 0.25, 0.625, 0.25, 0.625, 0.25, 0.625, 0.25, 0.625, 0.25, 0.625, 0.5, 0.625, 0.5, 0.625, 0.5, 0.625, 0.5, 0.625, 0.5, 0.625, 0.5, 0.625, 0.5, 0.625, 0.5, 0.625, 0.5, 0.625, 0.5, 0.625, 0.5, 0.625, 0.5, 0.625, 0.5, 0.625, 0.5, 0.625, 0.5, 0.625, 0.5, 0.625, 0.5, 0.625, 0.5, 0.625, 0.5, 0.625, 0.5, 0.625, 0.5, 0.625, 0.5, 0.625, 0.5, 0.625, 0.5, 0.625, 0.5, 0.625, 0.5, 0.625, 0.5, 0.625, 0.5, 0.625, 0.5, 0.625, 0.5, 0.625, 0.5, 0.625, 0.5, 0.625, 0.75, 0.625, 0.6249, 0.625, 0.6249, 0.625, 0.75, 0.625, 0.5, 0.625, 0.25, 0.625, 0.25, 0.625, 0.5, 0.625, 0.1251, 0.625, 0.0, 0.625, 0.0, 0.625, 0.1251, 0.625, 1.0, 0.625, 0.75, 0.625, 0.75, 0.625, 1.0, 0.625, 0.6249, 0.625, 0.5, 0.625, 0.5, 0.625, 0.6249, 0.625, 0.25, 0.625, 0.1251, 0.625, 0.1251, 0.625, 0.25, 0.625, 0.75, 0.625, 0.6249, 0.625, 0.6249, 0.625, 0.75, 0.625, 0.75, 0.625, 0.75, 0.625, 0.75, 0.625, 0.75, 0.625, 0.6249, 0.625, 0.6249, 0.625, 0.6249, 0.625, 0.6249, 0.625, 0.75, 0.625, 0.6249, 0.625, 0.6249, 0.625, 0.75, 0.625, 0.6249, 0.625, 0.6249, 0.625, 0.6249, 0.625, 0.6249, 0.625, 0.75, 0.625, 0.75, 0.625, 0.75, 0.625, 0.75, 0.625, 0.6249, 0.625, 0.6249, 0.625, 0.6249, 0.625, 0.6249, 0.625, 0.6249, 0.625, 0.75, 0.625, 0.75, 0.625, 0.6249, 0.625, 0.75, 0.625, 0.6249, 0.625, 0.6249, 0.625, 0.75, 0.625, 0.6249, 0.625, 0.75, 0.625, 0.75, 0.625, 0.6249, 0.625, 0.75, 0.625, 0.6249, 0.625, 0.6249, 0.625, 0.75, 0.625, 0.75, 0.625, 0.75, 0.625, 0.75, 0.625, 0.75, 0.625, 0.75, 0.625, 0.75, 0.625, 0.75, 0.625, 0.75, 0.625, 0.75, 0.625, 0.75, 0.625, 0.75, 0.625, 0.75, 0.625, 0.6249, 0.625, 0.6249, 0.625, 0.6249, 0.625, 0.6249, 0.625, 0.6249, 0.625, 0.75, 0.625, 0.75, 0.625, 0.6249, 0.625, 0.75, 0.625, 0.6249, 0.625, 0.6249, 0.625, 0.75, 0.625, 0.6249, 0.625, 0.6249, 0.625, 0.6249, 0.625, 0.6249, 0.625, 0.75, 0.625, 0.75, 0.625, 0.75, 0.625, 0.75, 0.625, 0.75, 0.625, 0.6249, 0.625, 0.6249, 0.625, 0.75, 0.625, 0.75, 0.625, 0.6249, 0.625, 0.6249, 0.625, 0.75, 0.625, 0.75, 0.625, 0.75, 0.625, 0.75, 0.625, 0.75, 0.625, 0.6249, 0.625, 0.6249, 0.625, 0.6249, 0.625, 0.6249, 0.625, 0.6249, 0.625, 0.75, 0.625, 0.75, 0.625, 0.6249, 0.625, 0.6249, 0.625, 0.6249, 0.625, 0.6249, 0.625, 0.6249, 0.625, 0.75, 0.625, 0.75, 0.625, 0.75, 0.625, 0.75, 0.625, 0.6249, 0.625, 0.6249, 0.625, 0.6249, 0.625, 0.6249, 0.625, 0.6249, 0.625, 0.75, 0.625, 0.75, 0.625, 0.6249, 0.625, 0.6249, 0.625, 0.6249, 0.625, 0.6249, 0.625, 0.6249, 0.625, 0.6249, 0.625, 0.75, 0.625, 0.75, 0.625, 0.6249, 0.625, 0.75, 0.625, 0.6249, 0.625, 0.6249, 0.625, 0.75, 0.625, 0.75, 0.625, 0.75, 0.625, 0.75, 0.625, 0.75, 0.625, 0.6249, 0.625, 0.75, 0.625, 0.75, 0.625, 0.6249, 0.625, 0.6249, 0.625, 0.75, 0.625, 0.75, 0.625, 0.6249, 0.625, 0.75, 0.625, 0.6249, 0.625, 0.6249, 0.625, 0.75, 0.625, 0.75, 0.625, 0.75, 0.625, 0.75, 0.625, 0.75, 0.625, 1.0, 0.625, 0.75, 0.625, 0.75, 0.625, 1.0, 0.625, 0.25, 0.625, 0.1251, 0.625, 0.1251, 0.625, 0.25, 0.625, 0.6249, 0.625, 0.5, 0.625, 0.5, 0.625, 0.6249, 0.625, 0.75, 0.625, 0.6249, 0.625, 0.6249, 0.625, 0.75, 0.625, 0.1251, 0.625, 0.0, 0.625, 0.0, 0.625, 0.1251, 0.625, 0.5, 0.625, 0.25, 0.625, 0.25, 0.625, 0.5, 0.625, 0.5, 0.625, 0.25, 0.625, 0.25, 0.625, 0.5, 0.625, 0.1251, 0.625, 0.0, 0.625, 0.0, 0.625, 0.1251, 0.625, 0.75, 0.625, 0.6249, 0.625, 0.6249, 0.625, 0.75, 0.625, 0.6249, 0.625, 0.5, 0.625, 0.5, 0.625, 0.6249, 0.625, 0.25, 0.625, 0.1251, 0.625, 0.1251, 0.625, 0.25, 0.625, 0.0, 0.625, 0.0, 0.625, 0.0, 0.625, 0.0, 0.625, 0.0, 0.625, 0.0, 0.625, 0.0, 0.625, 0.0, 0.625, 0.75, 0.625, 0.75, 0.625, 0.75, 0.625, 0.75, 0.625, 0.75, 0.625, 1.0, 0.625, 1.0, 0.625, 0.75, 0.625, 1.0, 0.625, 0.75, 0.625, 0.75, 0.625, 1.0, 0.625, 0.75, 0.625, 1.0, 0.625, 1.0, 0.625, 0.75, 0.625, 1.0, 0.625, 0.75, 0.625, 0.75, 0.625, 1.0, 0.625, 0.75, 0.625, 1.0, 0.625, 1.0, 0.625, 0.75, 0.625, 0.75, 0.625, 0.75, 0.625, 0.75, 0.625, 0.75, 0.625, 0.0, 0.625, 0.0, 0.625, 0.0, 0.625, 0.0, 0.625, 0.75, 0.625, 0.75, 0.625, 0.75, 0.625, 0.75, 0.625, 0.0, 0.625, 0.0, 0.625, 0.0, 0.625, 0.0, 0.625, 1.0, 0.625, 0.75, 0.625, 0.75, 0.625, 1.0, 0.625, 0.0, 0.625, 0.0, 0.625, 0.0, 0.625, 0.0, 0.625, 0.75, 0.625, 0.75, 0.625, 0.75, 0.625, 0.75, 0.625, 0.75, 0.625, 0.75, 0.625, 0.75, 0.625, 0.75, 0.625, 0.75, 0.625, 0.75, 0.625, 0.75, 0.625, 0.75, 0.625, 0.75, 0.625, 0.75, 0.625, 0.75, 0.625, 0.75, 0.625, 0.0, 0.625, 0.0, 0.625, 0.0, 0.625, 0.0, 0.625, 0.0, 0.625, 0.0, 0.625, 0.0, 0.625, 0.0, 0.625, 0.25, 0.625, 0.1251, 0.625, 0.1251, 0.625, 0.25, 0.625, 0.6249, 0.625, 0.5, 0.625, 0.5, 0.625, 0.6249, 0.625, 0.75, 0.625, 0.6249, 0.625, 0.6249, 0.625, 0.75, 0.625, 0.1251, 0.625, 0.0, 0.625, 0.0, 0.625, 0.1251, 0.625, 0.5, 0.625, 0.25, 0.625, 0.25, 0.625, 0.5, 0.625, 0.75, 0.625, 0.75, 0.625, 0.75, 0.625, 0.75, 0.625, 1.0, 0.625, 0.75, 0.625, 0.75, 0.625, 1.0, 0.625, 0.75, 0.625, 0.75, 0.625, 0.75, 0.625, 0.75, 0.625, 0.75, 0.625, 1.0, 0.625, 1.0, 0.625, 0.75, 0.625, 1.0, 0.625, 0.75, 0.625, 0.75, 0.625, 1.0, 0.625, 0.0, 0.625, 0.0, 0.625, 0.0, 0.625, 0.0, 0.625, 1.0, 0.625, 0.75, 0.625, 0.75, 0.625, 1.0, 0.625, 0.75, 0.625, 1.0, 0.625, 1.0, 0.625, 0.75, 0.625, 0.0, 0.625, 0.0, 0.625, 0.0, 0.625, 0.0, 0.625, 0.0, 0.625, 0.0, 0.625, 0.0, 0.625, 0.0, 0.625, 1.0, 0.625, 0.75, 0.625, 0.75, 0.625, 1.0, 0.625, 0.75, 0.625, 1.0, 0.625, 1.0, 0.625, 0.75, 0.625, 1.0, 0.625, 0.75, 0.625, 0.75, 0.625, 1.0, 0.625, 1.0, 0.625, 0.75, 0.625, 0.75, 0.625, 1.0, 0.625, 0.75, 0.625, 1.0, 0.625, 1.0, 0.625, 0.75, 0.625, 0.75, 0.625, 0.75, 0.625, 0.75, 0.625, 0.75, 0.625, 0.75, 0.625, 1.0, 0.625, 1.0, 0.625, 0.75, 0.625, 0.75, 0.625, 1.0, 0.625, 1.0, 0.625, 0.75, 0.625, 0.75, 0.625, 0.75, 0.625, 0.75, 0.625, 0.75, 0.625, 0.0, 0.625, 0.0, 0.625, 0.0, 0.625, 0.0, 0.625, 1.0, 0.625, 0.75, 0.625, 0.75, 0.625, 1.0, 0.625, 0.75, 0.625, 1.0, 0.625, 1.0, 0.625, 0.75, 0.625, 0.75, 0.625, 0.75, 0.625, 0.75, 0.625, 0.75, 0.625, 0.0, 0.625, 0.0, 0.625, 0.0, 0.625, 0.0, 0.625, 0.75, 0.625, 0.6249, 0.625, 0.6249, 0.625, 0.75, 0.625, 0.6249, 0.625, 0.6249, 0.625, 0.6249, 0.625, 0.6249, 0.625, 0.6249, 0.625, 0.75, 0.625, 0.75, 0.625, 0.6249, 0.625, 0.75, 0.625, 0.6249, 0.625, 0.6249, 0.625, 0.75, 0.625, 0.75, 0.625, 0.75, 0.625, 0.75, 0.625, 0.75, 0.625, 0.75, 0.625, 0.75, 0.625, 0.75, 0.625, 0.75, 0.625, 0.6249, 0.625, 0.6249, 0.625, 0.6249, 0.625, 0.6249, 0.625, 0.6249, 0.625, 0.75, 0.625, 0.75, 0.625, 0.6249, 0.625, 0.75, 0.625, 0.6249, 0.625, 0.6249, 0.625, 0.75, 0.625, 0.6249, 0.625, 0.6249, 0.625, 0.6249, 0.625, 0.6249, 0.625, 0.6249, 0.625, 0.75, 0.625, 0.75, 0.625, 0.6249, 0.625, 0.75, 0.625, 0.6249, 0.625, 0.6249, 0.625, 0.75, 0.625, 0.75, 0.625, 0.6249, 0.625, 0.6249, 0.625, 0.75, 0.625, 0.6249, 0.875, 0.6249, 0.875, 0.6249, 0.625, 0.6249, 0.625, 1.0, 0.625, 0.75, 0.625, 0.75, 0.625, 1.0, 0.625, 0.1251, 0.625, 0.0, 0.625, 0.0, 0.625, 0.1251, 0.625, 0.6249, 0.625, 0.6249, 0.625, 0.6249, 0.625, 0.6249, 0.625, 0.6249, 0.625, 0.6249, 0.625, 0.6249, 0.625, 0.6249, 0.875, 0.6249, 0.625, 0.6249, 0.625, 0.6249, 0.875, 0.6249, 0.625, 0.1251, 0.625, 0.1251, 0.625, 0.1251, 0.625, 0.1251, 0.625, 0.6249, 0.625, 0.6249, 0.625, 0.6249, 0.625, 0.6249, 0.875, 0.6249, 0.625, 0.6249, 0.625, 0.6249, 0.875, 0.6249, 0.625, 0.6249, 0.875, 0.6249, 0.875, 0.6249, 0.625, 0.6249, 0.625, 0.1251, 0.625, 0.1251, 0.625, 0.1251, 0.625, 0.1251, 0.625, 0.6249, 0.875, 0.6249, 0.875, 0.6249, 0.625, 0.6249, 0.875, 0.6249, 0.625, 0.6249, 0.625, 0.6249, 0.875, 0.6249, 0.625, 0.6249, 0.875, 0.6249, 0.875, 0.6249, 0.625, 0.6249, 0.625, 0.1251, 0.625, 0.1251, 0.625, 0.1251, 0.625, 0.1251, 0.625, 0.75, 0.625, 0.6249, 0.625, 0.6249, 0.625, 0.75, 0.625, 0.6249, 0.875, 0.6249, 0.875, 0.6249, 0.625, 0.6249, 0.625, 0.75, 0.625, 1.0, 0.625, 1.0, 0.625, 0.75, 0.625, 0.1251, 0.625, 0.0, 0.625, 0.0, 0.625, 0.1251, 0.625, 1.0, 0.625, 0.75, 0.625, 0.75, 0.625, 1.0, 0.625, 0.75, 0.625, 0.75, 0.625, 0.75, 0.625, 0.75, 0.625, 1.0, 0.625, 0.75, 0.625, 0.75, 0.625, 1.0, 0.625, 0.0, 0.625, 0.0, 0.625, 0.0, 0.625, 0.0, 0.625, 0.75, 0.625, 1.0, 0.625, 1.0, 0.625, 0.75, 0.625, 0.75, 0.625, 1.0, 0.625, 1.0, 0.625, 0.75, 0.625, 0.0, 0.625, 0.0, 0.625, 0.0, 0.625, 0.0, 0.625, 0.75, 0.625, 0.75, 0.625, 0.75, 0.625, 0.75, 0.625, 0.75, 0.625, 0.75, 0.625, 0.75, 0.625, 0.75, 0.625, 0.0, 0.625, 0.0, 0.625, 0.0, 0.625, 0.0, 0.625, 0.75, 0.625, 0.75, 0.625, 0.75, 0.625, 0.75, 0.625, 1.0, 0.625, 0.75, 0.625, 0.75, 0.625, 1.0, 0.625, 0.75, 0.625, 1.0, 0.625, 1.0, 0.625, 0.75, 0.625, 1.0, 0.625, 0.75, 0.625, 0.75, 0.625, 1.0, 0.625, 0.75, 0.625, 1.0, 0.625, 1.0, 0.625, 0.75, 0.625, 0.0, 0.625, 0.0, 0.625, 0.0, 0.625, 0.0, 0.625, 0.0, 0.625, 0.0, 0.625, 0.0, 0.625, 0.0, 0.625, 0.0, 0.625, 0.0, 0.625, 0.0, 0.625, 0.0, 0.625, 0.75, 0.625, 0.75, 0.625, 0.75, 0.625, 0.75, 0.625, 1.0, 0.625, 0.75, 0.625, 0.75, 0.625, 1.0, 0.625, 1.0, 0.625, 0.75, 0.625, 0.75, 0.625, 1.0, 0.625, 0.75, 0.625, 0.75, 0.625, 0.75, 0.625, 0.75, 0.625, 1.0, 0.625, 0.75, 0.625, 0.75, 0.625, 1.0, 0.625, 0.75, 0.625, 1.0, 0.625, 1.0, 0.625, 0.75, 0.625, 0.75, 0.625, 1.0, 0.625, 1.0, 0.625, 0.75, 0.625, 0.75, 0.625, 0.75, 0.625, 0.75, 0.625, 0.75, 0.625, 0.0, 0.625, 0.0, 0.625, 0.0, 0.625, 0.0, 0.625, 1.0, 0.625, 0.75, 0.625, 0.75, 0.625, 1.0, 0.625, 0.0, 0.625, 0.0, 0.625, 0.0, 0.625, 0.0, 0.625, 0.75, 0.625, 0.75, 0.625, 0.75, 0.625, 0.75, 0.625, 0.0, 0.625, 0.0, 0.625, 0.0, 0.625, 0.0, 0.625, 1.0, 0.625, 0.75, 0.625, 0.75, 0.625, 1.0, 0.625, 0.5, 0.625, 0.5, 0.625, 0.5, 0.625, 0.5, 0.625, 1.0, 0.625, 0.75, 0.625, 0.75, 0.625, 1.0, 0.625, 0.75, 0.625, 1.0, 0.625, 1.0, 0.625, 0.75, 0.625, 0.75, 0.625, 0.75, 0.625, 0.75, 0.625, 0.75, 0.625, 0.25, 0.625, 0.5, 0.625, 0.5, 0.625, 0.25, 0.625, 0.25, 0.625, 0.5, 0.625, 0.5, 0.625, 0.25, 0.625, 0.5, 0.625, 0.5, 0.625, 0.5, 0.625, 0.5, 0.625, 0.5, 0.625, 0.25, 0.625, 0.25, 0.625, 0.5, 0.625, 0.0, 0.625, 1.0, 0.625, 0.75, 0.625, 0.75, 0.625, 0.5, 0.625, 0.25, 0.625, 0.25, 0.625, 0.5, 0.625, 0.25, 0.625, 0.25, 0.625, 0.25, 0.625, 0.25, 0.625, 0.25, 0.625, 0.5, 0.625, 0.5, 0.625, 0.25, 0.625, 0.5, 0.625, 0.25, 0.625, 0.25, 0.625, 0.5, 0.625, 0.5, 0.625, 0.5, 0.625, 0.5, 0.625, 0.5, 0.625, 0.5, 0.625, 0.25, 0.625, 0.25, 0.625, 0.5, 0.625, 0.25, 0.625, 0.25, 0.625, 0.25, 0.625, 0.25, 0.625, 0.75, 0.625, 0.6249, 0.625, 0.6249, 0.625, 0.75, 0.625, 0.6249, 0.875, 0.6249, 0.875, 0.6249, 0.625, 0.6249, 0.625, 1.0, 0.625, 0.75, 0.625, 0.75, 0.625, 1.0, 0.625, 0.1251, 0.625, 0.0, 0.625, 0.0, 0.625, 0.1251, 0.875, 0.6249, 0.625, 0.6249, 0.625, 0.6249, 0.875, 0.6249, 0.625, 0.6249, 0.625, 0.6249, 0.625, 0.6249, 0.625, 0.6249, 0.625, 0.1251, 0.625, 0.1251, 0.625, 0.1251, 0.625, 0.1251, 0.875, 0.6249, 0.625, 0.6249, 0.625, 0.6249, 0.875, 0.6249, 0.625, 0.6249, 0.625, 0.6249, 0.625, 0.6249, 0.625, 0.6249, 0.625, 0.6249, 0.625, 0.6249, 0.625, 0.6249, 0.625, 0.6249, 0.625, 0.6249, 0.875, 0.6249, 0.875, 0.6249, 0.625, 0.6249, 0.625, 0.1251, 0.625, 0.1251, 0.625, 0.1251, 0.625, 0.1251, 0.625, 0.6249, 0.875, 0.6249, 0.875, 0.6249, 0.625, 0.6249, 0.625, 0.6249, 0.875, 0.6249, 0.875, 0.6249, 0.625, 0.6249, 0.625, 0.1251, 0.625, 0.1251, 0.625, 0.1251, 0.625, 0.1251, 0.625, 0.6249, 0.625, 0.6249, 0.625, 0.6249, 0.625, 0.6249, 0.875, 0.6249, 0.625, 0.6249, 0.625, 0.6249, 0.875, 0.6249, 0.625, 0.1251, 0.625, 0.1251, 0.625, 0.1251, 0.625, 0.1251, 0.625, 0.6249, 0.875, 0.6249, 0.875, 0.6249, 0.625, 0.6249, 0.625, 0.6249, 0.625, 0.6249, 0.625, 0.6249, 0.625, 0.6249, 0.625, 0.6249, 0.625, 0.6249, 0.625, 0.6249, 0.625, 0.6249, 0.625, 0.1251, 0.625, 0.1251, 0.625, 0.1251, 0.625, 0.1251, 0.625, 0.6249, 0.875, 0.6249, 0.875, 0.6249, 0.625, 0.6249, 0.875, 0.6249, 0.625, 0.6249, 0.625, 0.6249, 0.875, 0.6249, 0.625, 0.6249, 0.625, 0.6249, 0.625, 0.6249, 0.625, 0.6249, 0.625, 0.6249, 0.875, 0.6249, 0.875, 0.6249, 0.625, 0.6249, 0.875, 0.6249, 0.625, 0.6249, 0.625, 0.6249, 0.875, 0.6249, 0.625, 0.1251, 0.625, 0.1251, 0.625, 0.1251, 0.625, 0.1251, 0.875, 0.6249, 0.625, 0.6249, 0.625, 0.6249, 0.875, 0.6249, 0.625, 0.6249, 0.875, 0.6249, 0.875, 0.6249, 0.625, 0.6249, 0.875, 0.6249, 0.625, 0.6249, 0.625, 0.6249, 0.875, 0.6249, 0.625, 0.1251, 0.625, 0.1251, 0.625, 0.1251, 0.625, 0.1251, 0.625, 0.6249, 0.625, 0.6249, 0.625, 0.6249, 0.625, 0.6249, 0.625, 0.1251, 0.625, 0.1251, 0.625, 0.1251, 0.625, 0.1251, 0.625, 0.6249, 0.625, 0.6249, 0.625, 0.6249, 0.625, 0.6249, 0.625, 0.6249, 0.875, 0.6249, 0.875, 0.6249, 0.625, 0.6249, 0.875, 0.6249, 0.625, 0.6249, 0.625, 0.6249, 0.875, 0.6249, 0.625, 0.6249, 0.875, 0.6249, 0.875, 0.6249, 0.625, 0.6249, 0.875, 0.6249, 0.625, 0.6249, 0.625, 0.6249, 0.875, 0.6249, 0.625, 0.1251, 0.625, 0.1251, 0.625, 0.1251, 0.625, 0.1251, 0.875, 0.6249, 0.625, 0.6249, 0.625, 0.6249, 0.875, 0.6249, 0.625, 0.1251, 0.625, 0.1251, 0.625, 0.1251, 0.625, 0.1251, 0.875, 0.6249, 0.625, 0.6249, 0.625, 0.6249, 0.875, 0.6249, 0.625, 0.6249, 0.625, 0.6249, 0.625, 0.6249, 0.625, 0.6249, 0.625, 0.6249, 0.875, 0.6249, 0.875, 0.6249, 0.625, 0.6249, 0.625, 0.6249, 0.625, 0.6249, 0.625, 0.6249, 0.625, 0.6249, 0.625, 0.6249, 0.875, 0.6249, 0.875, 0.6249, 0.625, 0.6249, 0.625, 0.1251, 0.625, 0.1251, 0.625, 0.1251, 0.625, 0.1251, 0.625, 0.6249, 0.875, 0.6249, 0.875, 0.6249, 0.625, 0.6249, 0.625, 0.1251, 0.625, 0.1251, 0.625, 0.1251, 0.625, 0.1251, 0.875, 0.6249, 0.625, 0.6249, 0.625, 0.6249, 0.875, 0.6249, 0.625, 0.6249, 0.625, 0.6249, 0.625, 0.6249, 0.625, 0.6249, 0.625, 0.5, 0.625, 0.25, 0.625, 0.25, 0.625, 0.5, 0.625, 0.5, 0.625, 0.25, 0.625, 0.25, 0.625, 0.5, 0.625, 0.6249, 0.625, 0.5, 0.625, 0.5, 0.625, 0.6249, 0.625, 0.25, 0.625, 0.1251, 0.625, 0.1251, 0.625, 0.25, 0.625, 0.5, 0.875, 0.5, 0.875, 0.6249, 0.625, 0.6249, 0.625, 0.6249, 0.625, 0.5, 0.625, 0.5, 0.625, 0.6249, 0.625, 0.25, 0.625, 0.1251, 0.625, 0.1251, 0.625, 0.25, 0.875, 0.6249, 0.625, 0.6249, 0.625, 0.6249, 0.875, 0.6249, 0.625, 0.25, 0.625, 0.5, 0.625, 0.5, 0.625, 0.25, 0.625, 0.25, 0.625, 0.5, 0.625, 0.5, 0.625, 0.25, 0.625, 0.5, 0.625, 0.25, 0.625, 0.25, 0.625, 0.5, 0.625, 0.5, 0.625, 0.5, 0.625, 0.5, 0.625, 0.5, 0.625, 0.25, 0.625, 0.1251, 0.625, 0.1251, 0.625, 0.25, 0.625, 0.6249, 0.625, 0.5, 0.625, 0.5, 0.625, 0.6249, 0.625, 0.5, 0.625, 0.25, 0.625, 0.25, 0.625, 0.5, 0.875, 0.6249, 0.625, 0.6249, 0.625, 0.6249, 0.875, 0.6249, 0.625, 0.5, 0.625, 0.5, 0.625, 0.5, 0.625, 0.5, 0.625, 0.6249, 0.625, 0.5, 0.625, 0.5, 0.625, 0.6249, 0.625, 0.5, 0.625, 0.5, 0.625, 0.5, 0.625, 0.5, 0.625, 0.6249, 0.625, 0.6249, 0.625, 0.6249, 0.625, 0.6249, 0.625, 0.6249, 0.625, 0.5, 0.625, 0.5, 0.625, 0.6249, 0.625, 0.5, 0.625, 0.6249, 0.625, 0.6249, 0.625, 0.5, 0.625, 0.6249, 0.625, 0.5, 0.625, 0.5, 0.625, 0.6249, 0.625, 0.6249, 0.625, 0.6249, 0.625, 0.6249, 0.625, 0.6249, 0.625, 0.5, 0.625, 0.5, 0.625, 0.5, 0.625, 0.5, 0.625, 0.6249, 0.625, 0.6249, 0.625, 0.6249, 0.625, 0.6249, 0.625, 0.5, 0.625, 0.5, 0.625, 0.5, 0.625, 0.5, 0.625, 0.5, 0.625, 0.6249, 0.625, 0.6249, 0.625, 0.5, 0.625, 0.5, 0.625, 0.6249, 0.625, 0.6249, 0.625, 0.5, 0.625, 0.5, 0.625, 0.6249, 0.625, 0.6249, 0.625, 0.5, 0.625, 0.6249, 0.625, 0.5, 0.625, 0.5, 0.625, 0.6249, 0.625, 0.6249, 0.625, 0.6249, 0.625, 0.6249, 0.625, 0.6249, 0.625, 0.6249, 0.625, 0.5, 0.625, 0.5, 0.625, 0.6249, 0.625, 0.6249, 0.625, 0.5, 0.625, 0.5, 0.625, 0.6249, 0.625, 0.6249, 0.625, 0.6249, 0.625, 0.6249, 0.625, 0.6249, 0.625, 0.5, 0.625, 0.5, 0.625, 0.5, 0.625, 0.5, 0.625, 0.5, 0.625, 0.5, 0.625, 0.5, 0.625, 0.5, 0.625, 0.5, 0.625, 0.5, 0.625, 0.5, 0.625, 0.5, 0.625, 0.5, 0.625, 0.5, 0.625, 0.5, 0.625, 0.5, 0.625, 0.5, 0.625, 0.5, 0.625, 0.5, 0.625, 0.5, 0.625, 0.5, 0.625, 0.5, 0.625, 0.5, 0.625, 0.5, 0.625, 0.5, 0.625, 0.5, 0.625, 0.5, 0.625, 0.5, 0.625, 0.5, 0.625, 0.5, 0.625, 0.5, 0.625, 0.5, 0.625, 0.5, 0.625, 0.5, 0.625, 0.5, 0.625, 0.5])
me_cube.materials.append(mat_material)
me_cube.use_remesh_preserve_volume = False
me_cube.use_remesh_preserve_attributes = False
me_cube.use_mirror_vertex_groups = False
me_cube.update()
me_tree_branch = bpy.data.meshes.new('Tree Branch')
me_tree_branch.from_pydata([(-0.295, -0.01509, -0.005069), (0.4673, 0.8037, -0.09972), (-0.3534, 0.5586, 0.01948), (0.4496, 0.5838, -0.06889), (-0.2978, 0.72, -0.01151), (-0.2927, 0.1232, -0.008384), (0.1961, 0.9867, -0.04041), (0.2378, 0.8033, -0.0926), (-0.1103, 0.784, 0.01543), (0.3129, 0.3961, -0.06028), (-0.2431, 0.4005, -0.03613), (0.3407, 0.1842, -0.01571), (-0.1424, 0.1625, -0.01303), (0.0623, -0.01435, -0.01865), (0.3168, 0.2747, -0.03661), (0.2634, 0.3321, -0.05317), (-0.08017, 0.1875, -0.01856), (0.2397, 0.7819, -0.09389), (-0.1165, 0.7494, 0.01474), (-0.2387, 0.8034, -0.01532), (-0.127, 0.9856, -0.01975)], [], [(2, 3, 17, 7, 8, 18, 4), (0, 13, 11, 12, 5), (2, 10, 9, 3), (10, 16, 12, 11, 14, 15, 9), (6, 8, 7), (4, 18, 8, 19), (7, 17, 3, 1), (20, 19, 8, 6)])
_uv = me_tree_branch.uv_layers.new(name='UVMap')
_uv.uv.foreach_set('vector', [0.0006809, 0.5859, 1.0, 0.5954, 0.6792, 0.7979, 0.6779, 0.8195, 0.2935, 0.8195, 0.2838, 0.7848, 0.0005148, 0.7363, 0.0, 0.0, 0.4987, 0.0, 0.9044, 0.2041, 0.2193, 0.2041, 0.0, 0.1391, 0.0006809, 0.5859, 0.1078, 0.4082, 0.813, 0.4082, 1.0, 0.5954, 0.1078, 0.4082, 0.3027, 0.2288, 0.2193, 0.2041, 0.9044, 0.2041, 0.846, 0.291, 0.7497, 0.3448, 0.813, 0.4082, 0.6672, 1.0, 0.2935, 0.8195, 0.6779, 0.8195, 0.0005148, 0.7363, 0.2838, 0.7848, 0.2935, 0.8195, 0.06997, 0.8195, 0.6779, 0.8195, 0.6792, 0.7979, 1.0, 0.5954, 1.0, 0.8195, 0.2253, 1.0, 0.06997, 0.8195, 0.2935, 0.8195, 0.6672, 1.0])
me_tree_branch.materials.append(mat_tree_branch)
me_tree_branch.use_remesh_fix_poles = True
me_tree_branch.use_remesh_preserve_attributes = False
me_tree_branch.use_mirror_vertex_groups = False
me_tree_branch.update()

# ---- objects
ob_cube = bpy.data.objects.new('Cube', me_cube)
ob_light = bpy.data.objects.new('Light', light_light)
ob_camera = bpy.data.objects.new('Camera', cam_camera)
ob_tree_branch = bpy.data.objects.new('Tree Branch', me_tree_branch)

# ---- transforms, parenting, visibility, modifiers, constraints
ob_cube.location = (0.0, 0.0, 0.0)
ob_cube.lock_rotations_4d = False
ob_cube.empty_display_type = 'ARROWS'
ob_cube.lineart.crease_threshold = 0.0
_vg = ob_cube.vertex_groups.new(name='branches')
_m = ob_cube.modifiers.new('ParticleSettings', 'PARTICLE_SYSTEM')
ob_light.location = (4.076, 1.005, 5.904)
ob_light.rotation_euler = (0.6503, 0.05522, 1.866)
ob_light.lock_rotations_4d = False
ob_light.empty_display_type = 'ARROWS'
ob_light.color = (0.0, 0.0, 0.0, 0.0)
ob_light.lineart.crease_threshold = 0.0
ob_camera.location = (7.359, -6.926, 4.958)
ob_camera.rotation_euler = (1.109, 0.0, 0.8149)
ob_camera.lock_rotations_4d = False
ob_camera.empty_display_type = 'ARROWS'
ob_camera.color = (0.0, 0.0, 0.0, 0.0)
ob_camera.display_type = 'WIRE'
ob_camera.lineart.crease_threshold = 0.0
ob_tree_branch.location = (2.514, 3.554, 2.85)
ob_tree_branch.rotation_euler = (1.571, 0.0, 1.571)
ob_tree_branch.lineart.crease_threshold = 0.0
_vg = ob_tree_branch.vertex_groups.new(name='Group')

# ---- collection membership
col_collection.objects.link(ob_cube)
col_collection.objects.link(ob_light)
col_collection.objects.link(ob_camera)
col_collection.objects.link(ob_tree_branch)

# ---- scene / render settings (as saved in the file)
scene.camera = ob_camera
scene.frame_start = 1; scene.frame_end = 250; scene.frame_set(53)
scene.render.engine = 'BLENDER_EEVEE_NEXT'
scene.cycles.use_denoising = False
scene.cycles.samples = 128
scene.cycles.sampling_pattern = 'TABULATED_SOBOL'
scene.cycles.use_adaptive_sampling = False
scene.cycles.use_light_tree = False
scene.view_settings.view_transform = 'Filmic'
bpy.context.view_layer.update()

